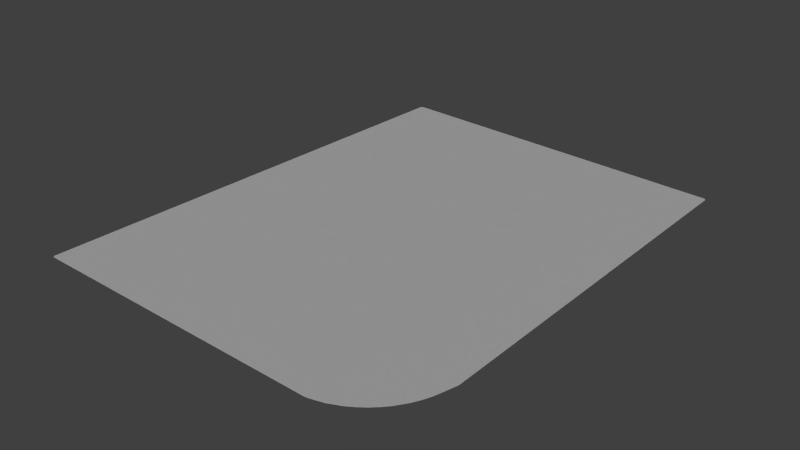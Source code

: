 # Source: Ground3.blend  (saved by Blender 2.69.0; exported with 4.5.12 LTS)
import bpy
from mathutils import Matrix  # noqa: F401  (used for matrix-valued properties, if any)

bpy.ops.wm.read_factory_settings(use_empty=True)
scene = bpy.context.scene
scene.name = 'Scene'

# ---- collections
col_collection_1 = bpy.data.collections.new('Collection 1'); scene.collection.children.link(col_collection_1)

# ---- materials (node trees are filled in below, after node groups)
mat_pixelactive_city_fbx_lambert84 = bpy.data.materials.new('pixelactive_city_fbx-lambert84')
mat_pixelactive_city_fbx_lambert84.alpha_threshold = 0.0
mat_pixelactive_city_fbx_lambert84.use_transparent_shadow = False
mat_pixelactive_city_fbx_lambert84.diffuse_color = (0.6, 0.6, 0.6, 1.0)
mat_pixelactive_city_fbx_lambert84.specular_color = (0.9, 0.9, 0.9)
mat_pixelactive_city_fbx_lambert84.roughness = 0.5
mat_pixelactive_city_fbx_lambert84.specular_intensity = 1.0
mat_pixelactive_city_fbx_lambert84.line_color = (0.0, 0.0, 0.0, 1.0)

# ---- material node trees

# ---- world
world_world = bpy.data.worlds.new('World'); scene.world = world_world
world_world.color = (0.05088, 0.05088, 0.05088)
world_world.use_sun_shadow = False
world_world.sun_shadow_jitter_overblur = 0.0
world_world.cycles.sampling_method = 'MANUAL'
world_world.cycles.sample_map_resolution = 256

# ---- lights
light_lamp = bpy.data.lights.new('Lamp', 'SUN')
light_lamp.transmission_factor = 0.0
light_lamp.cutoff_distance = 30.0
light_lamp.angle = 0.1993
light_lamp.energy = 1.0
light_lamp.shadow_buffer_clip_start = 1.001
light_lamp.shadow_soft_size = 0.1
light_lamp.shadow_cascade_max_distance = 1000.0
light_lamp.cycles.use_multiple_importance_sampling = False
light_lamp_001 = bpy.data.lights.new('Lamp.001', 'SUN')
light_lamp_001.transmission_factor = 0.0
light_lamp_001.cutoff_distance = 30.0
light_lamp_001.angle = 0.1993
light_lamp_001.energy = 1.0
light_lamp_001.shadow_buffer_clip_start = 1.001
light_lamp_001.shadow_soft_size = 0.1
light_lamp_001.shadow_cascade_max_distance = 1000.0
light_lamp_001.cycles.use_multiple_importance_sampling = False
light_lamp_002 = bpy.data.lights.new('Lamp.002', 'SUN')
light_lamp_002.transmission_factor = 0.0
light_lamp_002.cutoff_distance = 30.0
light_lamp_002.angle = 0.1993
light_lamp_002.energy = 1.0
light_lamp_002.shadow_buffer_clip_start = 1.001
light_lamp_002.shadow_soft_size = 0.1
light_lamp_002.shadow_cascade_max_distance = 1000.0
light_lamp_002.cycles.use_multiple_importance_sampling = False

# ---- meshes
me_ground3 = bpy.data.meshes.new('Ground3')
me_ground3.from_pydata([(3.209, -0.000175, 120.0), (5.765, -0.0001848, 118.4), (10.61, -0.0001605, 114.3), (8.424, -0.000179, 116.4), (12.6, -0.0001338, 112.1), (16.76, -5.388e-05, 105.2), (15.41, -8.571e-05, 107.9), (17.97, -2.643e-05, 102.1), (19.89, 0.0, 94.81), (20.05, 0.0, 93.87), (18.29, 0.0, -49.91), (19.16, 0.0, -49.3), (19.27, 0.0, -48.96), (19.29, 0.0, -48.84), (19.25, 0.0, -49.08), (19.21, 0.0, -49.19), (18.75, 0.0, -49.75), (18.94, 0.0, -49.6), (19.02, 0.0, -49.51), (19.1, 0.0, -49.41), (18.85, 0.0, -49.68), (18.53, 0.0, -49.85), (18.64, 0.0, -49.81), (18.41, 0.0, -49.89), (-6.347, 1.249e-05, 123.4), (-7.444, 6.494e-05, 123.5), (-1.354, -0.0001219, 122.1), (-119.6, 0.004174, 120.8), (-119.8, 0.004174, 120.8), (-120.0, 0.004174, 120.7), (-120.2, 0.004174, 120.6), (-120.3, 0.004174, 120.5), (-120.4, 0.004174, 120.4), (-120.5, 0.004174, 120.2), (-120.6, 0.004174, 120.0), (-120.6, 0.004174, 119.8), (-112.0, 0.0, -56.09), (-112.9, 0.0, -55.66), (-113.1, 0.0, -55.44), (-113.2, 0.0, -55.18), (-113.2, 0.0, -55.04), (-113.1, 0.0, -55.31), (-113.0, 0.0, -55.56), (-112.4, 0.0, -55.99), (-112.8, 0.0, -55.76), (-112.6, 0.0, -55.93), (-112.7, 0.0, -55.85), (-112.3, 0.0, -56.04), (-112.2, 0.0, -56.07)], [], [(40, 35, 34, 33, 32, 31, 30, 29, 28, 27, 25, 24, 26, 0, 1, 3, 2, 4, 6, 5, 7, 8, 9, 13, 12, 14, 15, 11, 19, 18, 17, 20, 16, 22, 21, 23, 10, 36, 48, 47, 43, 45, 46, 44, 37, 42, 38, 41, 39)])
_uv = me_ground3.uv_layers.new(name='UVMap')
_uv.uv.foreach_set('vector', [-0.06602, 0.2248, -0.1029, 1.099, -0.1028, 1.1, -0.1025, 1.101, -0.1021, 1.102, -0.1015, 1.103, -0.1008, 1.103, -0.09991, 1.104, -0.09898, 1.104, -0.098, 1.104, 0.4628, 1.118, 0.4683, 1.117, 0.4932, 1.11, 0.516, 1.1, 0.5288, 1.092, 0.5421, 1.082, 0.553, 1.072, 0.563, 1.06, 0.577, 1.04, 0.5838, 1.026, 0.5898, 1.011, 0.5994, 0.9741, 0.6002, 0.9693, 0.5964, 0.2558, 0.5964, 0.2552, 0.5962, 0.2546, 0.5961, 0.254, 0.5958, 0.2535, 0.5955, 0.253, 0.5951, 0.2525, 0.5947, 0.252, 0.5942, 0.2516, 0.5938, 0.2513, 0.5932, 0.251, 0.5927, 0.2507, 0.5921, 0.2506, 0.5915, 0.2504, -0.06019, 0.2196, -0.06089, 0.2197, -0.06156, 0.2198, -0.06222, 0.2201, -0.06286, 0.2204, -0.06345, 0.2207, -0.064, 0.2212, -0.06449, 0.2217, -0.06493, 0.2222, -0.0653, 0.2228, -0.06561, 0.2234, -0.06585, 0.2241])
me_ground3.materials.append(mat_pixelactive_city_fbx_lambert84)
me_ground3.use_remesh_preserve_volume = False
me_ground3.use_remesh_preserve_attributes = False
me_ground3.use_mirror_vertex_groups = False
me_ground3.update()

# ---- objects
ob_ground3 = bpy.data.objects.new('Ground3', me_ground3)
ob_lamp = bpy.data.objects.new('Lamp', light_lamp)
ob_lamp_001 = bpy.data.objects.new('Lamp.001', light_lamp_001)
ob_lamp_002 = bpy.data.objects.new('Lamp.002', light_lamp_002)

# ---- transforms, parenting, visibility, modifiers, constraints
ob_ground3.location = (0.0, 0.0, 0.0)
ob_ground3.rotation_euler = (1.571, -0.0, 0.0)
ob_ground3.lineart.crease_threshold = 0.0
ob_lamp.location = (4.076, 1.005, 5.904)
ob_lamp.rotation_euler = (0.6503, 0.05522, 1.866)
ob_lamp.lock_rotations_4d = False
ob_lamp.empty_display_type = 'ARROWS'
ob_lamp.color = (0.0, 0.0, 0.0, 0.0)
ob_lamp.lineart.crease_threshold = 0.0
ob_lamp_001.location = (-6.469, -4.888, 5.904)
ob_lamp_001.rotation_euler = (-2.229, -2.159, 2.816)
ob_lamp_001.lock_rotations_4d = False
ob_lamp_001.empty_display_type = 'ARROWS'
ob_lamp_001.color = (0.0, 0.0, 0.0, 0.0)
ob_lamp_001.lineart.crease_threshold = 0.0
ob_lamp_002.location = (4.076, 1.005, -0.03061)
ob_lamp_002.rotation_euler = (-0.8033, -1.413, 5.585)
ob_lamp_002.lock_rotations_4d = False
ob_lamp_002.empty_display_type = 'ARROWS'
ob_lamp_002.color = (0.0, 0.0, 0.0, 0.0)
ob_lamp_002.lineart.crease_threshold = 0.0

# ---- collection membership
col_collection_1.objects.link(ob_ground3)
col_collection_1.objects.link(ob_lamp)
col_collection_1.objects.link(ob_lamp_001)
col_collection_1.objects.link(ob_lamp_002)

# ---- scene / render settings (as saved in the file)
scene.frame_start = 1; scene.frame_end = 250; scene.frame_set(1)
scene.render.engine = 'BLENDER_EEVEE_NEXT'
scene.render.image_settings.compression = 90
scene.render.resolution_percentage = 50
scene.render.dither_intensity = 0.0
scene.cycles.use_denoising = False
scene.cycles.samples = 10
scene.cycles.sampling_pattern = 'TABULATED_SOBOL'
scene.cycles.light_sampling_threshold = 0.0
scene.cycles.use_adaptive_sampling = False
scene.cycles.use_light_tree = False
scene.cycles.blur_glossy = 0.0
scene.cycles.volume_bounces = 1
scene.cycles.pixel_filter_type = 'GAUSSIAN'
scene.cycles.sample_clamp_indirect = 0.0
scene.view_settings.view_transform = 'Standard'
bpy.context.view_layer.update()

# ---- added for rendering (the .blend has no active camera): camera
cam_auto = bpy.data.cameras.new('AutoCamera')
cam_auto.lens = 50.0
cam_auto.sensor_width = 36.0
cam_auto.clip_end = 3704.24
ob_auto_camera = bpy.data.objects.new('AutoCamera', cam_auto)
scene.collection.objects.link(ob_auto_camera)
ob_auto_camera.location = (160.806, -287.013, 168.857)
ob_auto_camera.rotation_euler = (1.09748, -7.21219e-08, 0.694738)
scene.camera = ob_auto_camera
bpy.context.view_layer.update()
